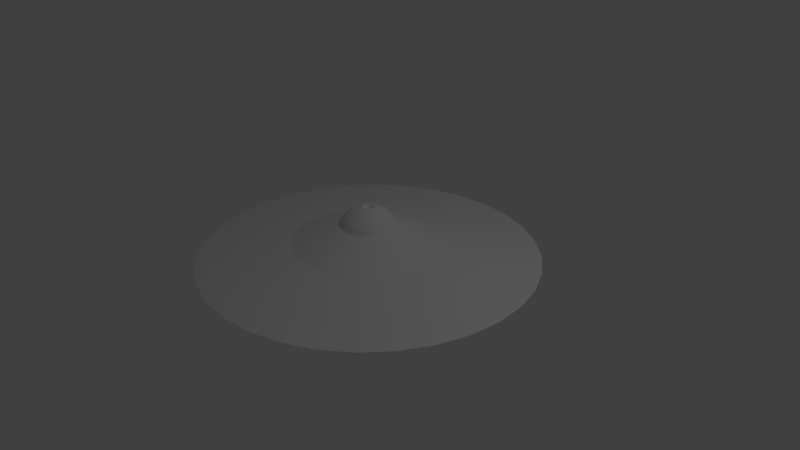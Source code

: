 # Source: ufo.blend  (saved by Blender 2.79.0; exported with 4.5.12 LTS)
import bpy
from mathutils import Matrix  # noqa: F401  (used for matrix-valued properties, if any)

bpy.ops.wm.read_factory_settings(use_empty=True)
scene = bpy.context.scene
scene.name = 'Scene'

# ---- collections
col_collection_1 = bpy.data.collections.new('Collection 1'); scene.collection.children.link(col_collection_1)

# ---- materials (node trees are filled in below, after node groups)
mat_material = bpy.data.materials.new('Material')
mat_material.alpha_threshold = 0.0
mat_material.use_transparent_shadow = False
mat_material.roughness = 0.5
mat_material.specular_intensity = 1.0
mat_material.line_color = (0.0, 0.0, 0.0, 1.0)

# ---- material node trees

# ---- world
world_world = bpy.data.worlds.new('World'); scene.world = world_world
world_world.color = (0.05088, 0.05088, 0.05088)
world_world.use_sun_shadow = False
world_world.sun_shadow_jitter_overblur = 0.0
world_world.cycles.sampling_method = 'MANUAL'

# ---- cameras
cam_camera = bpy.data.cameras.new('Camera')
cam_camera.clip_end = 100.0
cam_camera.lens = 35.0
cam_camera.sensor_width = 32.0
cam_camera.sensor_height = 18.0
cam_camera.ortho_scale = 7.314
cam_camera.dof.focus_distance = 0.0
cam_camera.dof.aperture_fstop = 128.0

# ---- lights
light_lamp = bpy.data.lights.new('Lamp', 'POINT')
light_lamp.transmission_factor = 0.0
light_lamp.cutoff_distance = 30.0
light_lamp.energy = 100.0
light_lamp.shadow_buffer_clip_start = 1.001
light_lamp.shadow_soft_size = 0.1
light_lamp.shadow_maximum_resolution = 0.006
light_lamp.use_absolute_resolution = True

# ---- meshes
me_sphere = bpy.data.meshes.new('Sphere')
me_sphere.from_pydata([(3.028e-08, 0.07845, 0.6773), (3.028e-08, 0.1539, 0.6544), (3.028e-08, 0.2234, 0.6173), (3.028e-08, 0.2843, 0.5673), (3.028e-08, 0.3343, 0.5063), (3.028e-08, 0.3715, 0.4368), (0.0, 0.9808, 0.1951), (-1.584e-07, 2.211, 7.55e-08), (8.618e-08, 0.1731, -0.1796), (8.618e-08, 0.09805, -0.2919), (0.0153, 0.07694, 0.6773), (0.03002, 0.1509, 0.6544), (0.04358, 0.2191, 0.6173), (0.05547, 0.2789, 0.5673), (0.06523, 0.3279, 0.5063), (0.07248, 0.3644, 0.4368), (0.1913, 0.9619, 0.1951), (0.4313, 2.168, 7.55e-08), (0.03377, 0.1698, -0.1796), (0.03181, 0.1599, -0.2127), (0.02863, 0.1439, -0.2432), (0.02435, 0.1224, -0.2699), (0.01913, 0.09617, -0.2919), (0.01318, 0.06624, -0.3082), (0.006718, 0.03377, -0.3182), (0.03002, 0.07248, 0.6773), (0.05889, 0.1422, 0.6544), (0.08549, 0.2064, 0.6173), (0.1088, 0.2627, 0.5673), (0.1279, 0.3089, 0.5063), (0.1422, 0.3432, 0.4368), (0.3753, 0.9061, 0.1951), (0.8459, 2.042, 7.55e-08), (0.06624, 0.1599, -0.1796), (0.0624, 0.1506, -0.2127), (0.05616, 0.1356, -0.2432), (0.04776, 0.1153, -0.2699), (0.03752, 0.09059, -0.2919), (0.02585, 0.0624, -0.3082), (0.01318, 0.03181, -0.3182), (0.04358, 0.06523, 0.6773), (0.08549, 0.1279, 0.6544), (0.1241, 0.1857, 0.6173), (0.158, 0.2364, 0.5673), (0.1857, 0.278, 0.5063), (0.2064, 0.3089, 0.4368), (0.5449, 0.8155, 0.1951), (1.228, 1.838, 7.55e-08), (0.09617, 0.1439, -0.1796), (0.09059, 0.1356, -0.2127), (0.08153, 0.122, -0.2432), (0.06934, 0.1038, -0.2699), (0.05448, 0.08153, -0.2919), (0.03752, 0.05616, -0.3082), (0.01913, 0.02863, -0.3182), (0.05547, 0.05547, 0.6773), (0.1088, 0.1088, 0.6544), (0.158, 0.158, 0.6173), (0.2011, 0.2011, 0.5673), (0.2364, 0.2364, 0.5063), (0.2627, 0.2627, 0.4368), (0.6935, 0.6935, 0.1951), (1.563, 1.563, 7.55e-08), (0.1224, 0.1224, -0.1796), (0.1153, 0.1153, -0.2127), (0.1038, 0.1038, -0.2432), (0.08825, 0.08825, -0.2699), (0.06934, 0.06934, -0.2919), (0.04776, 0.04776, -0.3082), (0.02435, 0.02435, -0.3182), (0.06523, 0.04358, 0.6773), (0.1279, 0.08549, 0.6544), (0.1857, 0.1241, 0.6173), (0.2364, 0.158, 0.5673), (0.278, 0.1857, 0.5063), (0.3089, 0.2064, 0.4368), (0.8155, 0.5449, 0.1951), (1.838, 1.228, 7.55e-08), (0.1439, 0.09617, -0.1796), (0.1356, 0.09059, -0.2127), (0.122, 0.08153, -0.2432), (0.1038, 0.06934, -0.2699), (0.08153, 0.05448, -0.2919), (0.05616, 0.03752, -0.3082), (0.02863, 0.01913, -0.3182), (0.07248, 0.03002, 0.6773), (0.1422, 0.05889, 0.6544), (0.2064, 0.08549, 0.6173), (0.2627, 0.1088, 0.5673), (0.3089, 0.1279, 0.5063), (0.3432, 0.1422, 0.4368), (0.9061, 0.3753, 0.1951), (2.042, 0.8459, 7.55e-08), (0.1599, 0.06624, -0.1796), (0.1506, 0.0624, -0.2127), (0.1356, 0.05616, -0.2432), (0.1153, 0.04776, -0.2699), (0.09059, 0.03752, -0.2919), (0.0624, 0.02585, -0.3082), (0.03181, 0.01318, -0.3182), (0.07694, 0.0153, 0.6773), (0.1509, 0.03002, 0.6544), (0.2191, 0.04358, 0.6173), (0.2789, 0.05547, 0.5673), (0.3279, 0.06523, 0.5063), (0.3644, 0.07248, 0.4368), (0.9619, 0.1913, 0.1951), (2.168, 0.4313, 7.55e-08), (0.1698, 0.03377, -0.1796), (0.1599, 0.03181, -0.2127), (0.1439, 0.02863, -0.2432), (0.1224, 0.02435, -0.2699), (0.09617, 0.01913, -0.2919), (0.06624, 0.01318, -0.3082), (0.03377, 0.006717, -0.3182), (0.07845, -2.96e-07, 0.6773), (0.1539, -2.931e-07, 0.6544), (0.2234, -2.901e-07, 0.6173), (0.2843, -2.931e-07, 0.5673), (0.3343, -2.99e-07, 0.5063), (0.3715, -2.751e-07, 0.4368), (0.9808, -3.937e-07, 0.1951), (2.211, -5.081e-07, 7.55e-08), (0.1731, -3.165e-07, -0.1796), (0.1631, -2.876e-07, -0.2127), (0.1467, -3.06e-07, -0.2432), (0.1248, -3.033e-07, -0.2699), (0.09806, -3.073e-07, -0.2919), (0.06754, -3.007e-07, -0.3082), (0.03443, -3.014e-07, -0.3182), (0.07694, -0.0153, 0.6773), (0.1509, -0.03002, 0.6544), (0.2191, -0.04358, 0.6173), (0.2789, -0.05547, 0.5673), (0.3279, -0.06523, 0.5063), (0.3644, -0.07248, 0.4368), (0.9619, -0.1913, 0.1951), (2.168, -0.4313, 7.55e-08), (0.1698, -0.03377, -0.1796), (0.1599, -0.03181, -0.2127), (0.1439, -0.02863, -0.2432), (0.1224, -0.02435, -0.2699), (0.09617, -0.01913, -0.2919), (0.06624, -0.01318, -0.3082), (0.03377, -0.006718, -0.3182), (0.07248, -0.03002, 0.6773), (0.1422, -0.05889, 0.6544), (0.2064, -0.08549, 0.6173), (0.2627, -0.1088, 0.5673), (0.3089, -0.1279, 0.5063), (0.3432, -0.1422, 0.4368), (0.9061, -0.3753, 0.1951), (2.042, -0.8459, 7.55e-08), (0.1599, -0.06624, -0.1796), (0.1506, -0.0624, -0.2127), (0.1356, -0.05616, -0.2432), (0.1153, -0.04776, -0.2699), (0.09059, -0.03752, -0.2919), (0.0624, -0.02585, -0.3082), (0.03181, -0.01318, -0.3182), (0.06523, -0.04358, 0.6773), (0.1279, -0.08549, 0.6544), (0.1857, -0.1241, 0.6173), (0.2364, -0.158, 0.5673), (0.278, -0.1857, 0.5063), (0.3089, -0.2064, 0.4368), (0.8155, -0.5449, 0.1951), (1.838, -1.228, 7.55e-08), (0.1439, -0.09617, -0.1796), (0.1356, -0.09059, -0.2127), (0.122, -0.08153, -0.2432), (0.1038, -0.06934, -0.2699), (0.08153, -0.05448, -0.2919), (0.05616, -0.03752, -0.3082), (0.02863, -0.01913, -0.3182), (0.05547, -0.05547, 0.6773), (0.1088, -0.1088, 0.6544), (0.158, -0.158, 0.6173), (0.2011, -0.2011, 0.5673), (0.2364, -0.2364, 0.5063), (0.2627, -0.2627, 0.4368), (0.6935, -0.6935, 0.1951), (1.563, -1.563, 7.55e-08), (0.1224, -0.1224, -0.1796), (0.1153, -0.1153, -0.2127), (0.1038, -0.1038, -0.2432), (0.08825, -0.08825, -0.2699), (0.06934, -0.06934, -0.2919), (0.04776, -0.04776, -0.3082), (0.02435, -0.02435, -0.3182), (0.04358, -0.06523, 0.6773), (0.08549, -0.1279, 0.6544), (0.1241, -0.1857, 0.6173), (0.158, -0.2364, 0.5673), (0.1857, -0.278, 0.5063), (0.2064, -0.3089, 0.4368), (0.5449, -0.8155, 0.1951), (1.228, -1.838, 7.55e-08), (0.09617, -0.1439, -0.1796), (0.09059, -0.1356, -0.2127), (0.08153, -0.122, -0.2432), (0.06934, -0.1038, -0.2699), (0.05448, -0.08153, -0.2919), (0.03752, -0.05616, -0.3082), (0.01913, -0.02863, -0.3182), (8.618e-08, -3.045e-07, -0.3216), (0.03002, -0.07248, 0.6773), (0.05889, -0.1422, 0.6544), (0.08549, -0.2064, 0.6173), (0.1088, -0.2627, 0.5673), (0.1279, -0.3089, 0.5063), (0.1422, -0.3432, 0.4368), (0.3753, -0.9061, 0.1951), (0.8459, -2.042, 7.55e-08), (0.06624, -0.1599, -0.1796), (0.0624, -0.1506, -0.2127), (0.05616, -0.1356, -0.2432), (0.04776, -0.1153, -0.2699), (0.03752, -0.09059, -0.2919), (0.02585, -0.0624, -0.3082), (0.01318, -0.03181, -0.3182), (0.0153, -0.07694, 0.6773), (0.03002, -0.1509, 0.6544), (0.04358, -0.2191, 0.6173), (0.05547, -0.2789, 0.5673), (0.06523, -0.3279, 0.5063), (0.07248, -0.3644, 0.4368), (0.1913, -0.9619, 0.1951), (0.4313, -2.168, 7.55e-08), (0.03377, -0.1698, -0.1796), (0.03181, -0.1599, -0.2127), (0.02863, -0.1439, -0.2432), (0.02435, -0.1224, -0.2699), (0.01913, -0.09617, -0.2919), (0.01318, -0.06624, -0.3082), (0.006718, -0.03377, -0.3182), (2.738e-08, -0.07845, 0.6773), (4.686e-08, -0.1539, 0.6544), (4.086e-08, -0.2234, 0.6173), (1.989e-08, -0.2843, 0.5673), (-4.075e-09, -0.3343, 0.5063), (5.584e-08, -0.3715, 0.4368), (-8.544e-08, -0.9808, 0.1951), (-3.802e-07, -2.211, 7.55e-08), (7.11e-08, -0.1731, -0.1796), (9.739e-08, -0.1631, -0.2127), (7.11e-08, -0.1468, -0.2432), (8.162e-08, -0.1248, -0.2699), (8.424e-08, -0.09806, -0.2919), (8.687e-08, -0.06754, -0.3082), (8.687e-08, -0.03443, -0.3182), (-0.0153, -0.07694, 0.6773), (-0.03002, -0.1509, 0.6544), (-0.04358, -0.2191, 0.6173), (-0.05547, -0.2789, 0.5673), (-0.06523, -0.3279, 0.5063), (-0.07248, -0.3644, 0.4368), (-0.1913, -0.9619, 0.1951), (-0.4313, -2.168, 7.55e-08), (-0.03377, -0.1698, -0.1796), (-0.03181, -0.1599, -0.2127), (-0.02863, -0.1439, -0.2432), (-0.02435, -0.1224, -0.2699), (-0.01913, -0.09617, -0.2919), (-0.01318, -0.06624, -0.3082), (-0.006717, -0.03377, -0.3182), (-0.03002, -0.07248, 0.6773), (-0.05889, -0.1422, 0.6544), (-0.08549, -0.2064, 0.6173), (-0.1088, -0.2627, 0.5673), (-0.1279, -0.3089, 0.5063), (-0.1422, -0.3432, 0.4368), (-0.3753, -0.9061, 0.1951), (-0.8459, -2.042, 7.55e-08), (-0.06624, -0.1599, -0.1796), (-0.0624, -0.1506, -0.2127), (-0.05616, -0.1356, -0.2432), (-0.04776, -0.1153, -0.2699), (-0.03752, -0.09059, -0.2919), (-0.02585, -0.0624, -0.3082), (-0.01318, -0.03181, -0.3182), (-0.04358, -0.06523, 0.6773), (-0.08549, -0.1279, 0.6544), (-0.1241, -0.1857, 0.6173), (-0.158, -0.2364, 0.5673), (-0.1857, -0.278, 0.5063), (-0.2064, -0.3089, 0.4368), (-0.5449, -0.8155, 0.1951), (-1.228, -1.838, 7.55e-08), (-0.09617, -0.1439, -0.1796), (-0.09059, -0.1356, -0.2127), (-0.08153, -0.122, -0.2432), (-0.06934, -0.1038, -0.2699), (-0.05448, -0.08153, -0.2919), (-0.03752, -0.05616, -0.3082), (-0.01913, -0.02863, -0.3182), (-6.236e-08, -3.884e-07, 0.6001), (-0.05547, -0.05547, 0.6773), (-0.1088, -0.1088, 0.6544), (-0.158, -0.158, 0.6173), (-0.2011, -0.2011, 0.5673), (-0.2364, -0.2364, 0.5063), (-0.2627, -0.2627, 0.4368), (-0.6935, -0.6935, 0.1951), (-1.563, -1.563, 7.55e-08), (-0.1224, -0.1224, -0.1796), (-0.1153, -0.1153, -0.2127), (-0.1038, -0.1038, -0.2432), (-0.08825, -0.08825, -0.2699), (-0.06934, -0.06934, -0.2919), (-0.04776, -0.04776, -0.3082), (-0.02435, -0.02435, -0.3182), (-0.06523, -0.04358, 0.6773), (-0.1279, -0.08549, 0.6544), (-0.1857, -0.1241, 0.6173), (-0.2364, -0.158, 0.5673), (-0.278, -0.1857, 0.5063), (-0.3089, -0.2064, 0.4368), (-0.8155, -0.5449, 0.1951), (-1.838, -1.228, 7.55e-08), (-0.1439, -0.09617, -0.1796), (-0.1356, -0.09059, -0.2127), (-0.122, -0.08153, -0.2432), (-0.1038, -0.06934, -0.2699), (-0.08153, -0.05448, -0.2919), (-0.05616, -0.03752, -0.3082), (-0.02863, -0.01913, -0.3182), (-0.07248, -0.03002, 0.6773), (-0.1422, -0.05889, 0.6544), (-0.2064, -0.08549, 0.6173), (-0.2627, -0.1088, 0.5673), (-0.3089, -0.1279, 0.5063), (-0.3432, -0.1422, 0.4368), (-0.9061, -0.3753, 0.1951), (-2.042, -0.8459, 7.55e-08), (-0.1599, -0.06624, -0.1796), (-0.1506, -0.0624, -0.2127), (-0.1356, -0.05616, -0.2432), (-0.1153, -0.04776, -0.2699), (-0.09059, -0.03752, -0.2919), (-0.0624, -0.02585, -0.3082), (-0.03181, -0.01318, -0.3182), (-0.07694, -0.0153, 0.6773), (-0.1509, -0.03002, 0.6544), (-0.2191, -0.04358, 0.6173), (-0.2789, -0.05547, 0.5673), (-0.3279, -0.06523, 0.5063), (-0.3644, -0.07248, 0.4368), (-0.9619, -0.1913, 0.1951), (-2.168, -0.4313, 7.55e-08), (-0.1698, -0.03377, -0.1796), (-0.1599, -0.03181, -0.2127), (-0.1439, -0.02863, -0.2432), (-0.1224, -0.02435, -0.2699), (-0.09617, -0.01913, -0.2919), (-0.06624, -0.01318, -0.3082), (-0.03377, -0.006718, -0.3182), (-0.07845, -2.901e-07, 0.6773), (-0.1539, -2.781e-07, 0.6544), (-0.2234, -2.781e-07, 0.6173), (-0.2843, -2.391e-07, 0.5673), (-0.3343, -2.212e-07, 0.5063), (-0.3715, -2.931e-07, 0.4368), (-0.9808, -9.567e-08, 0.1951), (-2.211, 1.89e-08, 7.55e-08), (-0.1731, -2.639e-07, -0.1796), (-0.1631, -3.033e-07, -0.2127), (-0.1467, -2.718e-07, -0.2432), (-0.1248, -2.797e-07, -0.2699), (-0.09806, -2.928e-07, -0.2919), (-0.06754, -2.915e-07, -0.3082), (-0.03443, -3.027e-07, -0.3182), (-0.07694, 0.0153, 0.6773), (-0.1509, 0.03002, 0.6544), (-0.2191, 0.04358, 0.6173), (-0.2789, 0.05547, 0.5673), (-0.3279, 0.06523, 0.5063), (-0.3644, 0.07248, 0.4368), (-0.9619, 0.1913, 0.1951), (-2.168, 0.4313, 7.55e-08), (-0.1698, 0.03377, -0.1796), (-0.1599, 0.03181, -0.2127), (-0.1439, 0.02863, -0.2432), (-0.1224, 0.02435, -0.2699), (-0.09617, 0.01913, -0.2919), (-0.06624, 0.01318, -0.3082), (-0.03377, 0.006717, -0.3182), (-0.07248, 0.03002, 0.6773), (-0.1422, 0.05889, 0.6544), (-0.2064, 0.08549, 0.6173), (-0.2627, 0.1088, 0.5673), (-0.3089, 0.1279, 0.5063), (-0.3432, 0.1422, 0.4368), (-0.9061, 0.3753, 0.1951), (-2.042, 0.8459, 7.55e-08), (-0.1599, 0.06624, -0.1796), (-0.1506, 0.0624, -0.2127), (-0.1356, 0.05616, -0.2432), (-0.1153, 0.04776, -0.2699), (-0.09059, 0.03752, -0.2919), (-0.0624, 0.02585, -0.3082), (-0.03181, 0.01318, -0.3182), (-0.06523, 0.04358, 0.6773), (-0.1279, 0.08549, 0.6544), (-0.1857, 0.1241, 0.6173), (-0.2364, 0.158, 0.5673), (-0.278, 0.1857, 0.5063), (-0.3089, 0.2064, 0.4368), (-0.8155, 0.5449, 0.1951), (-1.838, 1.228, 7.55e-08), (-0.1439, 0.09617, -0.1796), (-0.1356, 0.09059, -0.2127), (-0.122, 0.08153, -0.2432), (-0.1038, 0.06934, -0.2699), (-0.08153, 0.05448, -0.2919), (-0.05616, 0.03752, -0.3082), (-0.02863, 0.01913, -0.3182), (-0.05547, 0.05547, 0.6773), (-0.1088, 0.1088, 0.6544), (-0.158, 0.158, 0.6173), (-0.2011, 0.2011, 0.5673), (-0.2364, 0.2364, 0.5063), (-0.2627, 0.2627, 0.4368), (-0.6935, 0.6935, 0.1951), (-1.563, 1.563, 7.55e-08), (-0.1224, 0.1224, -0.1796), (-0.1153, 0.1153, -0.2127), (-0.1038, 0.1038, -0.2432), (-0.08825, 0.08825, -0.2699), (-0.06934, 0.06934, -0.2919), (-0.04776, 0.04776, -0.3082), (-0.02435, 0.02435, -0.3182), (-0.04358, 0.06523, 0.6773), (-0.08549, 0.1279, 0.6544), (-0.1241, 0.1857, 0.6173), (-0.158, 0.2364, 0.5673), (-0.1857, 0.278, 0.5063), (-0.2064, 0.3089, 0.4368), (-0.5449, 0.8155, 0.1951), (-1.228, 1.838, 7.55e-08), (-0.09617, 0.1439, -0.1796), (-0.09059, 0.1356, -0.2127), (-0.08153, 0.122, -0.2432), (-0.06934, 0.1038, -0.2699), (-0.05448, 0.08153, -0.2919), (-0.03752, 0.05616, -0.3082), (-0.01913, 0.02863, -0.3182), (-0.03002, 0.07248, 0.6773), (-0.05889, 0.1422, 0.6544), (-0.08549, 0.2064, 0.6173), (-0.1088, 0.2627, 0.5673), (-0.1279, 0.3089, 0.5063), (-0.1422, 0.3432, 0.4368), (-0.3753, 0.9061, 0.1951), (-0.8459, 2.042, 7.55e-08), (-0.06624, 0.1599, -0.1796), (-0.0624, 0.1506, -0.2127), (-0.05616, 0.1356, -0.2432), (-0.04776, 0.1153, -0.2699), (-0.03752, 0.09059, -0.2919), (-0.02585, 0.0624, -0.3082), (-0.01318, 0.03181, -0.3182), (-0.0153, 0.07694, 0.6773), (-0.03002, 0.1509, 0.6544), (-0.04358, 0.2191, 0.6173), (-0.05547, 0.2789, 0.5673), (-0.06523, 0.3279, 0.5063), (-0.07248, 0.3644, 0.4368), (-0.1913, 0.9619, 0.1951), (-0.4312, 2.168, 7.55e-08), (-0.03377, 0.1698, -0.1796), (-0.03181, 0.1599, -0.2127), (-0.02863, 0.1439, -0.2432), (-0.02435, 0.1224, -0.2699), (-0.01913, 0.09617, -0.2919), (-0.01318, 0.06624, -0.3082), (-0.006717, 0.03377, -0.3182), (9.739e-08, 0.1631, -0.2127), (1.342e-07, 0.1467, -0.2432), (1.132e-07, 0.1248, -0.2699), (1e-07, 0.06754, -0.3082), (8.885e-08, 0.03443, -0.3182)], [], [(480, 9, 22, 23), (6, 5, 15, 16), (481, 480, 23, 24), (7, 6, 16, 17), (0, 296, 10), (205, 481, 24), (8, 7, 17, 18), (1, 0, 10, 11), (477, 8, 18, 19), (2, 1, 11, 12), (478, 477, 19, 20), (3, 2, 12, 13), (479, 478, 20, 21), (4, 3, 13, 14), (9, 479, 21, 22), (5, 4, 14, 15), (14, 13, 28, 29), (22, 21, 36, 37), (15, 14, 29, 30), (23, 22, 37, 38), (16, 15, 30, 31), (24, 23, 38, 39), (17, 16, 31, 32), (10, 296, 25), (205, 24, 39), (18, 17, 32, 33), (11, 10, 25, 26), (19, 18, 33, 34), (12, 11, 26, 27), (20, 19, 34, 35), (13, 12, 27, 28), (21, 20, 35, 36), (33, 32, 47, 48), (26, 25, 40, 41), (34, 33, 48, 49), (27, 26, 41, 42), (35, 34, 49, 50), (28, 27, 42, 43), (36, 35, 50, 51), (29, 28, 43, 44), (37, 36, 51, 52), (30, 29, 44, 45), (38, 37, 52, 53), (31, 30, 45, 46), (39, 38, 53, 54), (32, 31, 46, 47), (25, 296, 40), (205, 39, 54), (52, 51, 66, 67), (45, 44, 59, 60), (53, 52, 67, 68), (46, 45, 60, 61), (54, 53, 68, 69), (47, 46, 61, 62), (40, 296, 55), (205, 54, 69), (48, 47, 62, 63), (41, 40, 55, 56), (49, 48, 63, 64), (42, 41, 56, 57), (50, 49, 64, 65), (43, 42, 57, 58), (51, 50, 65, 66), (44, 43, 58, 59), (64, 63, 78, 79), (57, 56, 71, 72), (65, 64, 79, 80), (58, 57, 72, 73), (66, 65, 80, 81), (59, 58, 73, 74), (67, 66, 81, 82), (60, 59, 74, 75), (68, 67, 82, 83), (61, 60, 75, 76), (69, 68, 83, 84), (62, 61, 76, 77), (55, 296, 70), (205, 69, 84), (63, 62, 77, 78), (56, 55, 70, 71), (83, 82, 97, 98), (76, 75, 90, 91), (84, 83, 98, 99), (77, 76, 91, 92), (70, 296, 85), (205, 84, 99), (78, 77, 92, 93), (71, 70, 85, 86), (79, 78, 93, 94), (72, 71, 86, 87), (80, 79, 94, 95), (73, 72, 87, 88), (81, 80, 95, 96), (74, 73, 88, 89), (82, 81, 96, 97), (75, 74, 89, 90), (87, 86, 101, 102), (95, 94, 109, 110), (88, 87, 102, 103), (96, 95, 110, 111), (89, 88, 103, 104), (97, 96, 111, 112), (90, 89, 104, 105), (98, 97, 112, 113), (91, 90, 105, 106), (99, 98, 113, 114), (92, 91, 106, 107), (85, 296, 100), (205, 99, 114), (93, 92, 107, 108), (86, 85, 100, 101), (94, 93, 108, 109), (106, 105, 120, 121), (114, 113, 128, 129), (107, 106, 121, 122), (100, 296, 115), (205, 114, 129), (108, 107, 122, 123), (101, 100, 115, 116), (109, 108, 123, 124), (102, 101, 116, 117), (110, 109, 124, 125), (103, 102, 117, 118), (111, 110, 125, 126), (104, 103, 118, 119), (112, 111, 126, 127), (105, 104, 119, 120), (113, 112, 127, 128), (125, 124, 139, 140), (118, 117, 132, 133), (126, 125, 140, 141), (119, 118, 133, 134), (127, 126, 141, 142), (120, 119, 134, 135), (128, 127, 142, 143), (121, 120, 135, 136), (129, 128, 143, 144), (122, 121, 136, 137), (115, 296, 130), (205, 129, 144), (123, 122, 137, 138), (116, 115, 130, 131), (124, 123, 138, 139), (117, 116, 131, 132), (144, 143, 158, 159), (137, 136, 151, 152), (130, 296, 145), (205, 144, 159), (138, 137, 152, 153), (131, 130, 145, 146), (139, 138, 153, 154), (132, 131, 146, 147), (140, 139, 154, 155), (133, 132, 147, 148), (141, 140, 155, 156), (134, 133, 148, 149), (142, 141, 156, 157), (135, 134, 149, 150), (143, 142, 157, 158), (136, 135, 150, 151), (148, 147, 162, 163), (156, 155, 170, 171), (149, 148, 163, 164), (157, 156, 171, 172), (150, 149, 164, 165), (158, 157, 172, 173), (151, 150, 165, 166), (159, 158, 173, 174), (152, 151, 166, 167), (145, 296, 160), (205, 159, 174), (153, 152, 167, 168), (146, 145, 160, 161), (154, 153, 168, 169), (147, 146, 161, 162), (155, 154, 169, 170), (167, 166, 181, 182), (160, 296, 175), (205, 174, 189), (168, 167, 182, 183), (161, 160, 175, 176), (169, 168, 183, 184), (162, 161, 176, 177), (170, 169, 184, 185), (163, 162, 177, 178), (171, 170, 185, 186), (164, 163, 178, 179), (172, 171, 186, 187), (165, 164, 179, 180), (173, 172, 187, 188), (166, 165, 180, 181), (174, 173, 188, 189), (186, 185, 200, 201), (179, 178, 193, 194), (187, 186, 201, 202), (180, 179, 194, 195), (188, 187, 202, 203), (181, 180, 195, 196), (189, 188, 203, 204), (182, 181, 196, 197), (175, 296, 190), (205, 189, 204), (183, 182, 197, 198), (176, 175, 190, 191), (184, 183, 198, 199), (177, 176, 191, 192), (185, 184, 199, 200), (178, 177, 192, 193), (205, 204, 220), (198, 197, 213, 214), (191, 190, 206, 207), (199, 198, 214, 215), (192, 191, 207, 208), (200, 199, 215, 216), (193, 192, 208, 209), (201, 200, 216, 217), (194, 193, 209, 210), (202, 201, 217, 218), (195, 194, 210, 211), (203, 202, 218, 219), (196, 195, 211, 212), (204, 203, 219, 220), (197, 196, 212, 213), (190, 296, 206), (218, 217, 232, 233), (211, 210, 225, 226), (219, 218, 233, 234), (212, 211, 226, 227), (220, 219, 234, 235), (213, 212, 227, 228), (206, 296, 221), (205, 220, 235), (214, 213, 228, 229), (207, 206, 221, 222), (215, 214, 229, 230), (208, 207, 222, 223), (216, 215, 230, 231), (209, 208, 223, 224), (217, 216, 231, 232), (210, 209, 224, 225), (222, 221, 236, 237), (230, 229, 244, 245), (223, 222, 237, 238), (231, 230, 245, 246), (224, 223, 238, 239), (232, 231, 246, 247), (225, 224, 239, 240), (233, 232, 247, 248), (226, 225, 240, 241), (234, 233, 248, 249), (227, 226, 241, 242), (235, 234, 249, 250), (228, 227, 242, 243), (221, 296, 236), (205, 235, 250), (229, 228, 243, 244), (241, 240, 255, 256), (249, 248, 263, 264), (242, 241, 256, 257), (250, 249, 264, 265), (243, 242, 257, 258), (236, 296, 251), (205, 250, 265), (244, 243, 258, 259), (237, 236, 251, 252), (245, 244, 259, 260), (238, 237, 252, 253), (246, 245, 260, 261), (239, 238, 253, 254), (247, 246, 261, 262), (240, 239, 254, 255), (248, 247, 262, 263), (260, 259, 274, 275), (253, 252, 267, 268), (261, 260, 275, 276), (254, 253, 268, 269), (262, 261, 276, 277), (255, 254, 269, 270), (263, 262, 277, 278), (256, 255, 270, 271), (264, 263, 278, 279), (257, 256, 271, 272), (265, 264, 279, 280), (258, 257, 272, 273), (251, 296, 266), (205, 265, 280), (259, 258, 273, 274), (252, 251, 266, 267), (279, 278, 293, 294), (272, 271, 286, 287), (280, 279, 294, 295), (273, 272, 287, 288), (266, 296, 281), (205, 280, 295), (274, 273, 288, 289), (267, 266, 281, 282), (275, 274, 289, 290), (268, 267, 282, 283), (276, 275, 290, 291), (269, 268, 283, 284), (277, 276, 291, 292), (270, 269, 284, 285), (278, 277, 292, 293), (271, 270, 285, 286), (283, 282, 298, 299), (291, 290, 306, 307), (284, 283, 299, 300), (292, 291, 307, 308), (285, 284, 300, 301), (293, 292, 308, 309), (286, 285, 301, 302), (294, 293, 309, 310), (287, 286, 302, 303), (295, 294, 310, 311), (288, 287, 303, 304), (281, 296, 297), (205, 295, 311), (289, 288, 304, 305), (282, 281, 297, 298), (290, 289, 305, 306), (303, 302, 317, 318), (311, 310, 325, 326), (304, 303, 318, 319), (297, 296, 312), (205, 311, 326), (305, 304, 319, 320), (298, 297, 312, 313), (306, 305, 320, 321), (299, 298, 313, 314), (307, 306, 321, 322), (300, 299, 314, 315), (308, 307, 322, 323), (301, 300, 315, 316), (309, 308, 323, 324), (302, 301, 316, 317), (310, 309, 324, 325), (322, 321, 336, 337), (315, 314, 329, 330), (323, 322, 337, 338), (316, 315, 330, 331), (324, 323, 338, 339), (317, 316, 331, 332), (325, 324, 339, 340), (318, 317, 332, 333), (326, 325, 340, 341), (319, 318, 333, 334), (312, 296, 327), (205, 326, 341), (320, 319, 334, 335), (313, 312, 327, 328), (321, 320, 335, 336), (314, 313, 328, 329), (341, 340, 355, 356), (334, 333, 348, 349), (327, 296, 342), (205, 341, 356), (335, 334, 349, 350), (328, 327, 342, 343), (336, 335, 350, 351), (329, 328, 343, 344), (337, 336, 351, 352), (330, 329, 344, 345), (338, 337, 352, 353), (331, 330, 345, 346), (339, 338, 353, 354), (332, 331, 346, 347), (340, 339, 354, 355), (333, 332, 347, 348), (353, 352, 367, 368), (346, 345, 360, 361), (354, 353, 368, 369), (347, 346, 361, 362), (355, 354, 369, 370), (348, 347, 362, 363), (356, 355, 370, 371), (349, 348, 363, 364), (342, 296, 357), (205, 356, 371), (350, 349, 364, 365), (343, 342, 357, 358), (351, 350, 365, 366), (344, 343, 358, 359), (352, 351, 366, 367), (345, 344, 359, 360), (357, 296, 372), (205, 371, 386), (365, 364, 379, 380), (358, 357, 372, 373), (366, 365, 380, 381), (359, 358, 373, 374), (367, 366, 381, 382), (360, 359, 374, 375), (368, 367, 382, 383), (361, 360, 375, 376), (369, 368, 383, 384), (362, 361, 376, 377), (370, 369, 384, 385), (363, 362, 377, 378), (371, 370, 385, 386), (364, 363, 378, 379), (376, 375, 390, 391), (384, 383, 398, 399), (377, 376, 391, 392), (385, 384, 399, 400), (378, 377, 392, 393), (386, 385, 400, 401), (379, 378, 393, 394), (372, 296, 387), (205, 386, 401), (380, 379, 394, 395), (373, 372, 387, 388), (381, 380, 395, 396), (374, 373, 388, 389), (382, 381, 396, 397), (375, 374, 389, 390), (383, 382, 397, 398), (395, 394, 409, 410), (388, 387, 402, 403), (396, 395, 410, 411), (389, 388, 403, 404), (397, 396, 411, 412), (390, 389, 404, 405), (398, 397, 412, 413), (391, 390, 405, 406), (399, 398, 413, 414), (392, 391, 406, 407), (400, 399, 414, 415), (393, 392, 407, 408), (401, 400, 415, 416), (394, 393, 408, 409), (387, 296, 402), (205, 401, 416), (414, 413, 428, 429), (407, 406, 421, 422), (415, 414, 429, 430), (408, 407, 422, 423), (416, 415, 430, 431), (409, 408, 423, 424), (402, 296, 417), (205, 416, 431), (410, 409, 424, 425), (403, 402, 417, 418), (411, 410, 425, 426), (404, 403, 418, 419), (412, 411, 426, 427), (405, 404, 419, 420), (413, 412, 427, 428), (406, 405, 420, 421), (418, 417, 432, 433), (426, 425, 440, 441), (419, 418, 433, 434), (427, 426, 441, 442), (420, 419, 434, 435), (428, 427, 442, 443), (421, 420, 435, 436), (429, 428, 443, 444), (422, 421, 436, 437), (430, 429, 444, 445), (423, 422, 437, 438), (431, 430, 445, 446), (424, 423, 438, 439), (417, 296, 432), (205, 431, 446), (425, 424, 439, 440), (437, 436, 451, 452), (445, 444, 459, 460), (438, 437, 452, 453), (446, 445, 460, 461), (439, 438, 453, 454), (432, 296, 447), (205, 446, 461), (440, 439, 454, 455), (433, 432, 447, 448), (441, 440, 455, 456), (434, 433, 448, 449), (442, 441, 456, 457), (435, 434, 449, 450), (443, 442, 457, 458), (436, 435, 450, 451), (444, 443, 458, 459), (456, 455, 470, 471), (449, 448, 463, 464), (457, 456, 471, 472), (450, 449, 464, 465), (458, 457, 472, 473), (451, 450, 465, 466), (459, 458, 473, 474), (452, 451, 466, 467), (460, 459, 474, 475), (453, 452, 467, 468), (461, 460, 475, 476), (454, 453, 468, 469), (447, 296, 462), (205, 461, 476), (455, 454, 469, 470), (448, 447, 462, 463), (475, 474, 9, 480), (468, 467, 5, 6), (476, 475, 480, 481), (469, 468, 6, 7), (462, 296, 0), (205, 476, 481), (470, 469, 7, 8), (463, 462, 0, 1), (471, 470, 8, 477), (464, 463, 1, 2), (472, 471, 477, 478), (465, 464, 2, 3), (473, 472, 478, 479), (466, 465, 3, 4), (474, 473, 479, 9), (467, 466, 4, 5)])
_uv = me_sphere.uv_layers.new(name='UVMap')
_uv.uv.foreach_set('vector', [0.03336, 0.9355, 0.0317, 0.941, 0.02988, 0.9388, 0.03211, 0.934, 0.6962, 0.274, 0.7269, 0.3844, 0.72, 0.3927, 0.6781, 0.296, 0.03515, 0.9295, 0.03336, 0.9355, 0.03211, 0.934, 0.03451, 0.9287, 0.632, 0.0514, 0.6962, 0.274, 0.6781, 0.296, 0.5912, 0.1008, 0.7406, 0.4374, 0.7454, 0.4516, 0.7391, 0.4392, 0.037, 0.9233, 0.03515, 0.9295, 0.03451, 0.9287, 0.2413, 0.483, 0.1317, 0.8518, 0.09075, 0.8024, 0.2381, 0.4791, 0.7367, 0.4238, 0.7406, 0.4374, 0.7391, 0.4392, 0.7339, 0.4272, 0.06935, 0.9149, 0.06555, 0.914, 0.06656, 0.9082, 0.0703, 0.9095, 0.7333, 0.4112, 0.7367, 0.4238, 0.7339, 0.4272, 0.7292, 0.4162, 0.07319, 0.9165, 0.06935, 0.9149, 0.0703, 0.9095, 0.07404, 0.9116, 0.7304, 0.4001, 0.7333, 0.4112, 0.7292, 0.4162, 0.7252, 0.4065, 0.07691, 0.9186, 0.07319, 0.9165, 0.07404, 0.9116, 0.07763, 0.9145, 0.7283, 0.3911, 0.7304, 0.4001, 0.7252, 0.4065, 0.7221, 0.3986, 0.08037, 0.9212, 0.07691, 0.9186, 0.07763, 0.9145, 0.08094, 0.9179, 0.7269, 0.3844, 0.7283, 0.3911, 0.7221, 0.3986, 0.72, 0.3927, 0.7221, 0.3986, 0.7252, 0.4065, 0.7207, 0.4146, 0.7168, 0.4081, 0.02988, 0.9388, 0.02792, 0.9431, 0.02596, 0.9395, 0.02834, 0.936, 0.72, 0.3927, 0.7221, 0.3986, 0.7168, 0.4081, 0.7141, 0.4032, 0.03211, 0.934, 0.02988, 0.9388, 0.02834, 0.936, 0.03104, 0.9321, 0.6781, 0.296, 0.72, 0.3927, 0.7141, 0.4032, 0.6627, 0.3239, 0.03451, 0.9287, 0.03211, 0.934, 0.03104, 0.9321, 0.03397, 0.9278, 0.5912, 0.1008, 0.6781, 0.296, 0.6627, 0.3239, 0.5564, 0.1637, 0.7391, 0.4392, 0.7454, 0.4516, 0.7379, 0.4414, 0.037, 0.9233, 0.03451, 0.9287, 0.03397, 0.9278, 0.2381, 0.4791, 0.09075, 0.8024, 0.05588, 0.7395, 0.2353, 0.4742, 0.7339, 0.4272, 0.7391, 0.4392, 0.7379, 0.4414, 0.7314, 0.4316, 0.0703, 0.9095, 0.06656, 0.9082, 0.06784, 0.9032, 0.07151, 0.9048, 0.7292, 0.4162, 0.7339, 0.4272, 0.7314, 0.4316, 0.7257, 0.4225, 0.07404, 0.9116, 0.0703, 0.9095, 0.07151, 0.9048, 0.07513, 0.9074, 0.7252, 0.4065, 0.7292, 0.4162, 0.7257, 0.4225, 0.7207, 0.4146, 0.06212, 0.9505, 0.05869, 0.954, 0.0576, 0.9498, 0.06119, 0.947, 0.2353, 0.4742, 0.05588, 0.7395, 0.02849, 0.6655, 0.2332, 0.4684, 0.7314, 0.4316, 0.7379, 0.4414, 0.7369, 0.444, 0.7295, 0.4367, 0.05386, 0.9519, 0.05012, 0.9532, 0.04911, 0.9475, 0.05291, 0.9465, 0.7257, 0.4225, 0.7314, 0.4316, 0.7295, 0.4367, 0.7229, 0.43, 0.0576, 0.9498, 0.05386, 0.9519, 0.05291, 0.9465, 0.05675, 0.9449, 0.7207, 0.4146, 0.7257, 0.4225, 0.7229, 0.43, 0.7172, 0.4241, 0.06119, 0.947, 0.0576, 0.9498, 0.05675, 0.9449, 0.06047, 0.9428, 0.7168, 0.4081, 0.7207, 0.4146, 0.7172, 0.4241, 0.7127, 0.4193, 0.0645, 0.9435, 0.06119, 0.947, 0.06047, 0.9428, 0.06393, 0.9402, 0.009419, 1.0, 0.003969, 0.9952, 0.002023, 0.984, 0.007257, 0.9876, 0.03104, 0.9321, 0.02834, 0.936, 0.02712, 0.9328, 0.03021, 0.9298, 0.6627, 0.3239, 0.7141, 0.4032, 0.7095, 0.4157, 0.6505, 0.3567, 0.03397, 0.9278, 0.03104, 0.9321, 0.03021, 0.9298, 0.03354, 0.9266, 0.5564, 0.1637, 0.6627, 0.3239, 0.6505, 0.3567, 0.5291, 0.2377, 0.7379, 0.4414, 0.7454, 0.4516, 0.7369, 0.444, 0.037, 0.9233, 0.03397, 0.9278, 0.03354, 0.9266, 0.06393, 0.9402, 0.06047, 0.9428, 0.05997, 0.9381, 0.06354, 0.9365, 0.007257, 0.9876, 0.002023, 0.984, 0.0006832, 0.9715, 0.005768, 0.9738, 0.03021, 0.9298, 0.02712, 0.9328, 0.02628, 0.9291, 0.02963, 0.9273, 0.6505, 0.3567, 0.7095, 0.4157, 0.7064, 0.4295, 0.6422, 0.3932, 0.03354, 0.9266, 0.03021, 0.9298, 0.02963, 0.9273, 0.03325, 0.9253, 0.5291, 0.2377, 0.6505, 0.3567, 0.6422, 0.3932, 0.5102, 0.3199, 0.7369, 0.444, 0.7454, 0.4516, 0.7362, 0.4469, 0.037, 0.9233, 0.03354, 0.9266, 0.03325, 0.9253, 0.2332, 0.4684, 0.02849, 0.6655, 0.00962, 0.5833, 0.2317, 0.4619, 0.7295, 0.4367, 0.7369, 0.444, 0.7362, 0.4469, 0.7282, 0.4424, 0.05291, 0.9465, 0.04911, 0.9475, 0.04842, 0.941, 0.05226, 0.9404, 0.7229, 0.43, 0.7295, 0.4367, 0.7282, 0.4424, 0.721, 0.4383, 0.05675, 0.9449, 0.05291, 0.9465, 0.05226, 0.9404, 0.05616, 0.9395, 0.7172, 0.4241, 0.7229, 0.43, 0.721, 0.4383, 0.7148, 0.4347, 0.06047, 0.9428, 0.05675, 0.9449, 0.05616, 0.9395, 0.05997, 0.9381, 0.7127, 0.4193, 0.7172, 0.4241, 0.7148, 0.4347, 0.7098, 0.4317, 0.05226, 0.9404, 0.04842, 0.941, 0.04807, 0.9342, 0.05193, 0.934, 0.721, 0.4383, 0.7282, 0.4424, 0.7276, 0.4485, 0.72, 0.4471, 0.05616, 0.9395, 0.05226, 0.9404, 0.05193, 0.934, 0.05586, 0.9337, 0.7148, 0.4347, 0.721, 0.4383, 0.72, 0.4471, 0.7135, 0.4459, 0.05997, 0.9381, 0.05616, 0.9395, 0.05586, 0.9337, 0.05971, 0.9332, 0.7098, 0.4317, 0.7148, 0.4347, 0.7135, 0.4459, 0.7084, 0.4449, 0.06354, 0.9365, 0.05997, 0.9381, 0.05971, 0.9332, 0.06334, 0.9327, 0.005768, 0.9738, 0.0006832, 0.9715, 0.0, 0.9583, 0.005009, 0.9591, 0.02963, 0.9273, 0.02628, 0.9291, 0.02586, 0.9252, 0.02934, 0.9246, 0.6422, 0.3932, 0.7064, 0.4295, 0.7048, 0.4441, 0.6379, 0.4319, 0.03325, 0.9253, 0.02963, 0.9273, 0.02934, 0.9246, 0.0331, 0.924, 0.5102, 0.3199, 0.6422, 0.3932, 0.6379, 0.4319, 0.5006, 0.4071, 0.7362, 0.4469, 0.7454, 0.4516, 0.7359, 0.45, 0.037, 0.9233, 0.03325, 0.9253, 0.0331, 0.924, 0.2317, 0.4619, 0.00962, 0.5833, 0.0, 0.4961, 0.231, 0.4551, 0.7282, 0.4424, 0.7362, 0.4469, 0.7359, 0.45, 0.7276, 0.4485, 0.02934, 0.9246, 0.02586, 0.9252, 0.02586, 0.9213, 0.02934, 0.9219, 0.6379, 0.4319, 0.7048, 0.4441, 0.7048, 0.4591, 0.6379, 0.4714, 0.0331, 0.924, 0.02934, 0.9246, 0.02934, 0.9219, 0.0331, 0.9226, 0.5006, 0.4071, 0.6379, 0.4319, 0.6379, 0.4714, 0.5006, 0.4961, 0.7359, 0.45, 0.7454, 0.4516, 0.7359, 0.4532, 0.037, 0.9233, 0.0331, 0.924, 0.0331, 0.9226, 0.231, 0.4551, 0.0, 0.4961, 0.0, 0.4071, 0.231, 0.4481, 0.7276, 0.4485, 0.7359, 0.45, 0.7359, 0.4532, 0.7276, 0.4547, 0.05193, 0.934, 0.04807, 0.9342, 0.04807, 0.9272, 0.05193, 0.9274, 0.72, 0.4471, 0.7276, 0.4485, 0.7276, 0.4547, 0.72, 0.4561, 0.05586, 0.9337, 0.05193, 0.934, 0.05193, 0.9274, 0.05586, 0.9278, 0.7135, 0.4459, 0.72, 0.4471, 0.72, 0.4561, 0.7135, 0.4573, 0.05971, 0.9332, 0.05586, 0.9337, 0.05586, 0.9278, 0.05971, 0.9282, 0.7084, 0.4449, 0.7135, 0.4459, 0.7135, 0.4573, 0.7084, 0.4583, 0.06334, 0.9327, 0.05971, 0.9332, 0.05971, 0.9282, 0.06334, 0.9287, 0.005009, 0.9591, 0.0, 0.9583, 6.783e-09, 0.9449, 0.005009, 0.9441, 0.72, 0.4561, 0.7276, 0.4547, 0.7282, 0.4608, 0.721, 0.4649, 0.05586, 0.9278, 0.05193, 0.9274, 0.05226, 0.921, 0.05616, 0.922, 0.7135, 0.4573, 0.72, 0.4561, 0.721, 0.4649, 0.7148, 0.4686, 0.05971, 0.9282, 0.05586, 0.9278, 0.05616, 0.922, 0.05997, 0.9233, 0.7084, 0.4583, 0.7135, 0.4573, 0.7148, 0.4686, 0.7098, 0.4715, 0.06334, 0.9287, 0.05971, 0.9282, 0.05997, 0.9233, 0.06354, 0.9249, 0.005009, 0.9441, 6.783e-09, 0.9449, 0.0006832, 0.9317, 0.005768, 0.9295, 0.02934, 0.9219, 0.02586, 0.9213, 0.02628, 0.9174, 0.02963, 0.9192, 0.6379, 0.4714, 0.7048, 0.4591, 0.7064, 0.4738, 0.6422, 0.5101, 0.0331, 0.9226, 0.02934, 0.9219, 0.02963, 0.9192, 0.03325, 0.9212, 0.5006, 0.4961, 0.6379, 0.4714, 0.6422, 0.5101, 0.5102, 0.5833, 0.7359, 0.4532, 0.7454, 0.4516, 0.7362, 0.4563, 0.037, 0.9233, 0.0331, 0.9226, 0.03325, 0.9212, 0.231, 0.4481, 0.0, 0.4071, 0.00962, 0.3199, 0.2317, 0.4413, 0.7276, 0.4547, 0.7359, 0.4532, 0.7362, 0.4563, 0.7282, 0.4608, 0.05193, 0.9274, 0.04807, 0.9272, 0.04842, 0.9204, 0.05226, 0.921, 0.6422, 0.5101, 0.7064, 0.4738, 0.7095, 0.4876, 0.6505, 0.5465, 0.03325, 0.9212, 0.02963, 0.9192, 0.03021, 0.9167, 0.03354, 0.9199, 0.5102, 0.5833, 0.6422, 0.5101, 0.6505, 0.5465, 0.5291, 0.6655, 0.7362, 0.4563, 0.7454, 0.4516, 0.7369, 0.4592, 0.037, 0.9233, 0.03325, 0.9212, 0.03354, 0.9199, 0.2317, 0.4413, 0.00962, 0.3199, 0.02849, 0.2377, 0.2332, 0.4349, 0.7282, 0.4608, 0.7362, 0.4563, 0.7369, 0.4592, 0.7295, 0.4665, 0.05226, 0.921, 0.04842, 0.9204, 0.04911, 0.914, 0.05291, 0.9149, 0.721, 0.4649, 0.7282, 0.4608, 0.7295, 0.4665, 0.7229, 0.4732, 0.05616, 0.922, 0.05226, 0.921, 0.05291, 0.9149, 0.05675, 0.9165, 0.7148, 0.4686, 0.721, 0.4649, 0.7229, 0.4732, 0.7172, 0.4791, 0.05997, 0.9233, 0.05616, 0.922, 0.05675, 0.9165, 0.06047, 0.9186, 0.7098, 0.4715, 0.7148, 0.4686, 0.7172, 0.4791, 0.7127, 0.484, 0.06354, 0.9249, 0.05997, 0.9233, 0.06047, 0.9186, 0.06393, 0.9212, 0.005768, 0.9295, 0.0006832, 0.9317, 0.002023, 0.9193, 0.007257, 0.9157, 0.02963, 0.9192, 0.02628, 0.9174, 0.02712, 0.9138, 0.03021, 0.9167, 0.05675, 0.9165, 0.05291, 0.9149, 0.05386, 0.9095, 0.0576, 0.9116, 0.7172, 0.4791, 0.7229, 0.4732, 0.7257, 0.4807, 0.7207, 0.4886, 0.06047, 0.9186, 0.05675, 0.9165, 0.0576, 0.9116, 0.06119, 0.9145, 0.7127, 0.484, 0.7172, 0.4791, 0.7207, 0.4886, 0.7168, 0.4952, 0.06393, 0.9212, 0.06047, 0.9186, 0.06119, 0.9145, 0.0645, 0.9179, 0.007257, 0.9157, 0.002023, 0.9193, 0.003969, 0.9081, 0.009419, 0.9032, 0.03021, 0.9167, 0.02712, 0.9138, 0.02834, 0.9105, 0.03104, 0.9145, 0.6505, 0.5465, 0.7095, 0.4876, 0.7141, 0.5, 0.6627, 0.5794, 0.03354, 0.9199, 0.03021, 0.9167, 0.03104, 0.9145, 0.03397, 0.9188, 0.5291, 0.6655, 0.6505, 0.5465, 0.6627, 0.5794, 0.5564, 0.7395, 0.7369, 0.4592, 0.7454, 0.4516, 0.7379, 0.4618, 0.037, 0.9233, 0.03354, 0.9199, 0.03397, 0.9188, 0.2332, 0.4349, 0.02849, 0.2377, 0.05588, 0.1637, 0.2353, 0.4291, 0.7295, 0.4665, 0.7369, 0.4592, 0.7379, 0.4618, 0.7314, 0.4717, 0.05291, 0.9149, 0.04911, 0.914, 0.05012, 0.9082, 0.05386, 0.9095, 0.7229, 0.4732, 0.7295, 0.4665, 0.7314, 0.4717, 0.7257, 0.4807, 0.03397, 0.9188, 0.03104, 0.9145, 0.03211, 0.9125, 0.03451, 0.9178, 0.5564, 0.7395, 0.6627, 0.5794, 0.6781, 0.6073, 0.5912, 0.8024, 0.7379, 0.4618, 0.7454, 0.4516, 0.7391, 0.4641, 0.037, 0.9233, 0.03397, 0.9188, 0.03451, 0.9178, 0.2353, 0.4291, 0.05588, 0.1637, 0.09075, 0.1008, 0.2381, 0.4241, 0.7314, 0.4717, 0.7379, 0.4618, 0.7391, 0.4641, 0.7339, 0.476, 0.05386, 0.9095, 0.05012, 0.9082, 0.0514, 0.9032, 0.05507, 0.9048, 0.7257, 0.4807, 0.7314, 0.4717, 0.7339, 0.476, 0.7292, 0.4871, 0.0576, 0.9116, 0.05386, 0.9095, 0.05507, 0.9048, 0.05869, 0.9074, 0.7207, 0.4886, 0.7257, 0.4807, 0.7292, 0.4871, 0.7252, 0.4967, 0.08333, 0.9067, 0.08676, 0.9032, 0.08785, 0.9074, 0.08425, 0.9103, 0.7168, 0.4952, 0.7207, 0.4886, 0.7252, 0.4967, 0.7221, 0.5047, 0.02834, 0.9105, 0.02596, 0.907, 0.02792, 0.9035, 0.02988, 0.9077, 0.7141, 0.5, 0.7168, 0.4952, 0.7221, 0.5047, 0.72, 0.5106, 0.03104, 0.9145, 0.02834, 0.9105, 0.02988, 0.9077, 0.03211, 0.9125, 0.6627, 0.5794, 0.7141, 0.5, 0.72, 0.5106, 0.6781, 0.6073, 0.7252, 0.4967, 0.7292, 0.4871, 0.7333, 0.4921, 0.7304, 0.5031, 0.08425, 0.9103, 0.08785, 0.9074, 0.0887, 0.9123, 0.08498, 0.9144, 0.7221, 0.5047, 0.7252, 0.4967, 0.7304, 0.5031, 0.7283, 0.5122, 0.08094, 0.9138, 0.08425, 0.9103, 0.08498, 0.9144, 0.08151, 0.917, 0.72, 0.5106, 0.7221, 0.5047, 0.7283, 0.5122, 0.7269, 0.5189, 0.03211, 0.9125, 0.02988, 0.9077, 0.0317, 0.9055, 0.03336, 0.911, 0.6781, 0.6073, 0.72, 0.5106, 0.7269, 0.5189, 0.6962, 0.6292, 0.03451, 0.9178, 0.03211, 0.9125, 0.03336, 0.911, 0.03515, 0.917, 0.5912, 0.8024, 0.6781, 0.6073, 0.6962, 0.6292, 0.632, 0.8518, 0.7391, 0.4641, 0.7454, 0.4516, 0.7406, 0.4658, 0.037, 0.9233, 0.03451, 0.9178, 0.03515, 0.917, 0.2381, 0.4241, 0.09075, 0.1008, 0.1317, 0.0514, 0.2413, 0.4203, 0.7339, 0.476, 0.7391, 0.4641, 0.7406, 0.4658, 0.7367, 0.4795, 0.09159, 0.9053, 0.09533, 0.904, 0.09634, 0.9098, 0.09254, 0.9107, 0.7292, 0.4871, 0.7339, 0.476, 0.7367, 0.4795, 0.7333, 0.4921, 0.08785, 0.9074, 0.09159, 0.9053, 0.09254, 0.9107, 0.0887, 0.9123, 0.632, 0.8518, 0.6962, 0.6292, 0.7164, 0.6443, 0.6775, 0.8859, 0.7406, 0.4658, 0.7454, 0.4516, 0.7422, 0.467, 0.037, 0.9233, 0.03515, 0.917, 0.03586, 0.9165, 0.2413, 0.4203, 0.1317, 0.0514, 0.1773, 0.01736, 0.2448, 0.4176, 0.7367, 0.4795, 0.7406, 0.4658, 0.7422, 0.467, 0.7399, 0.4818, 0.09254, 0.9107, 0.09634, 0.9098, 0.09703, 0.9162, 0.09319, 0.9168, 0.7333, 0.4921, 0.7367, 0.4795, 0.7399, 0.4818, 0.7379, 0.4955, 0.0887, 0.9123, 0.09254, 0.9107, 0.09319, 0.9168, 0.08929, 0.9178, 0.7304, 0.5031, 0.7333, 0.4921, 0.7379, 0.4955, 0.7363, 0.5075, 0.08498, 0.9144, 0.0887, 0.9123, 0.08929, 0.9178, 0.08548, 0.9191, 0.7283, 0.5122, 0.7304, 0.5031, 0.7363, 0.5075, 0.7351, 0.5173, 0.08151, 0.917, 0.08498, 0.9144, 0.08548, 0.9191, 0.08191, 0.9207, 0.1046, 0.9751, 0.09941, 0.9715, 0.09807, 0.9591, 0.1032, 0.9613, 0.03336, 0.911, 0.0317, 0.9055, 0.03372, 0.904, 0.03475, 0.91, 0.6962, 0.6292, 0.7269, 0.5189, 0.7345, 0.5246, 0.7164, 0.6443, 0.03515, 0.917, 0.03336, 0.911, 0.03475, 0.91, 0.03586, 0.9165, 0.08548, 0.9191, 0.08929, 0.9178, 0.08959, 0.9236, 0.08574, 0.924, 0.7351, 0.5173, 0.7363, 0.5075, 0.7425, 0.5097, 0.7424, 0.5199, 0.08191, 0.9207, 0.08548, 0.9191, 0.08574, 0.924, 0.08211, 0.9246, 0.1032, 0.9613, 0.09807, 0.9591, 0.09738, 0.9459, 0.1024, 0.9467, 0.03475, 0.91, 0.03372, 0.904, 0.03587, 0.9032, 0.03623, 0.9095, 0.7164, 0.6443, 0.7345, 0.5246, 0.7426, 0.5275, 0.7378, 0.652, 0.03586, 0.9165, 0.03475, 0.91, 0.03623, 0.9095, 0.03661, 0.9162, 0.6775, 0.8859, 0.7164, 0.6443, 0.7378, 0.652, 0.7257, 0.9032, 0.7422, 0.467, 0.7454, 0.4516, 0.7439, 0.4676, 0.037, 0.9233, 0.03586, 0.9165, 0.03661, 0.9162, 0.2448, 0.4176, 0.1773, 0.01736, 0.2257, 0.0, 0.2486, 0.4163, 0.7399, 0.4818, 0.7422, 0.467, 0.7439, 0.4676, 0.7432, 0.4831, 0.09319, 0.9168, 0.09703, 0.9162, 0.09738, 0.923, 0.09352, 0.9232, 0.7379, 0.4955, 0.7399, 0.4818, 0.7432, 0.4831, 0.7428, 0.4973, 0.08929, 0.9178, 0.09319, 0.9168, 0.09352, 0.9232, 0.08959, 0.9236, 0.7363, 0.5075, 0.7379, 0.4955, 0.7428, 0.4973, 0.7425, 0.5097, 0.037, 0.9233, 0.03661, 0.9162, 0.03738, 0.9162, 0.2486, 0.4163, 0.2257, 0.0, 0.275, 4.895e-08, 0.2525, 0.4163, 0.7432, 0.4831, 0.7439, 0.4676, 0.7456, 0.4676, 0.7467, 0.4831, 0.09352, 0.9232, 0.09738, 0.923, 0.09738, 0.93, 0.09352, 0.9298, 0.7428, 0.4973, 0.7432, 0.4831, 0.7467, 0.4831, 0.7477, 0.4973, 0.08959, 0.9236, 0.09352, 0.9232, 0.09352, 0.9298, 0.08959, 0.9295, 0.7425, 0.5097, 0.7428, 0.4973, 0.7477, 0.4973, 0.7488, 0.5097, 0.08574, 0.924, 0.08959, 0.9236, 0.08959, 0.9295, 0.08574, 0.929, 0.7424, 0.5199, 0.7425, 0.5097, 0.7488, 0.5097, 0.7499, 0.5199, 0.08211, 0.9246, 0.08574, 0.924, 0.08574, 0.929, 0.08211, 0.9285, 0.1024, 0.9467, 0.09738, 0.9459, 0.09738, 0.9325, 0.1024, 0.9317, 0.03623, 0.9095, 0.03587, 0.9032, 0.03806, 0.9032, 0.03774, 0.9095, 0.7378, 0.652, 0.7426, 0.5275, 0.7509, 0.5275, 0.7596, 0.652, 0.03661, 0.9162, 0.03623, 0.9095, 0.03774, 0.9095, 0.03738, 0.9162, 0.7257, 0.9032, 0.7378, 0.652, 0.7596, 0.652, 0.7749, 0.9032, 0.7439, 0.4676, 0.7454, 0.4516, 0.7456, 0.4676, 0.08211, 0.9285, 0.08574, 0.929, 0.08548, 0.934, 0.08191, 0.9324, 0.1024, 0.9317, 0.09738, 0.9325, 0.09807, 0.9193, 0.1032, 0.917, 0.03774, 0.9095, 0.03806, 0.9032, 0.0402, 0.904, 0.03921, 0.91, 0.7596, 0.652, 0.7509, 0.5275, 0.759, 0.5246, 0.781, 0.6443, 0.03738, 0.9162, 0.03774, 0.9095, 0.03921, 0.91, 0.03813, 0.9165, 0.7749, 0.9032, 0.7596, 0.652, 0.781, 0.6443, 0.8231, 0.8859, 0.7456, 0.4676, 0.7454, 0.4516, 0.7473, 0.467, 0.037, 0.9233, 0.03738, 0.9162, 0.03813, 0.9165, 0.2525, 0.4163, 0.275, 4.895e-08, 0.3233, 0.01736, 0.2563, 0.4176, 0.7467, 0.4831, 0.7456, 0.4676, 0.7473, 0.467, 0.75, 0.4818, 0.09352, 0.9298, 0.09738, 0.93, 0.09703, 0.9368, 0.09319, 0.9362, 0.7477, 0.4973, 0.7467, 0.4831, 0.75, 0.4818, 0.7526, 0.4955, 0.08959, 0.9295, 0.09352, 0.9298, 0.09319, 0.9362, 0.08929, 0.9353, 0.7488, 0.5097, 0.7477, 0.4973, 0.7526, 0.4955, 0.755, 0.5075, 0.08574, 0.929, 0.08959, 0.9295, 0.08929, 0.9353, 0.08548, 0.934, 0.7499, 0.5199, 0.7488, 0.5097, 0.755, 0.5075, 0.7572, 0.5173, 0.75, 0.4818, 0.7473, 0.467, 0.749, 0.4658, 0.7532, 0.4795, 0.09319, 0.9362, 0.09703, 0.9368, 0.09634, 0.9433, 0.09254, 0.9423, 0.7526, 0.4955, 0.75, 0.4818, 0.7532, 0.4795, 0.7572, 0.4921, 0.08929, 0.9353, 0.09319, 0.9362, 0.09254, 0.9423, 0.0887, 0.9407, 0.755, 0.5075, 0.7526, 0.4955, 0.7572, 0.4921, 0.7609, 0.5031, 0.08548, 0.934, 0.08929, 0.9353, 0.0887, 0.9407, 0.08498, 0.9386, 0.7572, 0.5173, 0.755, 0.5075, 0.7609, 0.5031, 0.7641, 0.5122, 0.08191, 0.9324, 0.08548, 0.934, 0.08498, 0.9386, 0.08151, 0.936, 0.1032, 0.917, 0.09807, 0.9193, 0.09941, 0.9068, 0.1046, 0.9032, 0.03921, 0.91, 0.0402, 0.904, 0.04222, 0.9055, 0.04061, 0.911, 0.781, 0.6443, 0.759, 0.5246, 0.7666, 0.5189, 0.8012, 0.6292, 0.03813, 0.9165, 0.03921, 0.91, 0.04061, 0.911, 0.03884, 0.917, 0.8231, 0.8859, 0.781, 0.6443, 0.8012, 0.6292, 0.8686, 0.8518, 0.7473, 0.467, 0.7454, 0.4516, 0.749, 0.4658, 0.037, 0.9233, 0.03813, 0.9165, 0.03884, 0.917, 0.2563, 0.4176, 0.3233, 0.01736, 0.3689, 0.0514, 0.2598, 0.4203, 0.7666, 0.5189, 0.7641, 0.5122, 0.7702, 0.5047, 0.7735, 0.5106, 0.04061, 0.911, 0.04222, 0.9055, 0.04404, 0.9077, 0.04186, 0.9125, 0.8012, 0.6292, 0.7666, 0.5189, 0.7735, 0.5106, 0.8193, 0.6073, 0.03884, 0.917, 0.04061, 0.911, 0.04186, 0.9125, 0.03948, 0.9178, 0.8686, 0.8518, 0.8012, 0.6292, 0.8193, 0.6073, 0.9095, 0.8024, 0.749, 0.4658, 0.7454, 0.4516, 0.7504, 0.4641, 0.037, 0.9233, 0.03884, 0.917, 0.03948, 0.9178, 0.2598, 0.4203, 0.3689, 0.0514, 0.4099, 0.1008, 0.2631, 0.4241, 0.7532, 0.4795, 0.749, 0.4658, 0.7504, 0.4641, 0.756, 0.476, 0.09254, 0.9423, 0.09634, 0.9433, 0.09533, 0.9491, 0.09159, 0.9478, 0.7572, 0.4921, 0.7532, 0.4795, 0.756, 0.476, 0.7613, 0.4871, 0.0887, 0.9407, 0.09254, 0.9423, 0.09159, 0.9478, 0.08785, 0.9456, 0.7609, 0.5031, 0.7572, 0.4921, 0.7613, 0.4871, 0.7661, 0.4967, 0.08498, 0.9386, 0.0887, 0.9407, 0.08785, 0.9456, 0.08425, 0.9428, 0.7641, 0.5122, 0.7609, 0.5031, 0.7661, 0.4967, 0.7702, 0.5047, 0.08151, 0.936, 0.08498, 0.9386, 0.08425, 0.9428, 0.08094, 0.9393, 0.01642, 0.9566, 0.01276, 0.9582, 0.01147, 0.9532, 0.01522, 0.9519, 0.7613, 0.4871, 0.756, 0.476, 0.7584, 0.4717, 0.7649, 0.4807, 0.08785, 0.9456, 0.09159, 0.9478, 0.09038, 0.9524, 0.08676, 0.9498, 0.7661, 0.4967, 0.7613, 0.4871, 0.7649, 0.4807, 0.7706, 0.4886, 0.02347, 0.9505, 0.02004, 0.954, 0.01895, 0.9498, 0.02255, 0.947, 0.7702, 0.5047, 0.7661, 0.4967, 0.7706, 0.4886, 0.7755, 0.4952, 0.04404, 0.9077, 0.04594, 0.9035, 0.04791, 0.907, 0.04559, 0.9105, 0.7735, 0.5106, 0.7702, 0.5047, 0.7755, 0.4952, 0.7793, 0.5, 0.04186, 0.9125, 0.04404, 0.9077, 0.04559, 0.9105, 0.04292, 0.9145, 0.8193, 0.6073, 0.7735, 0.5106, 0.7793, 0.5, 0.8348, 0.5794, 0.03948, 0.9178, 0.04186, 0.9125, 0.04292, 0.9145, 0.04003, 0.9188, 0.9095, 0.8024, 0.8193, 0.6073, 0.8348, 0.5794, 0.9443, 0.7395, 0.7504, 0.4641, 0.7454, 0.4516, 0.7516, 0.4618, 0.037, 0.9233, 0.03948, 0.9178, 0.04003, 0.9188, 0.2631, 0.4241, 0.4099, 0.1008, 0.4448, 0.1637, 0.2658, 0.4291, 0.756, 0.476, 0.7504, 0.4641, 0.7516, 0.4618, 0.7584, 0.4717, 0.04292, 0.9145, 0.04559, 0.9105, 0.0468, 0.9138, 0.04376, 0.9167, 0.8348, 0.5794, 0.7793, 0.5, 0.7839, 0.4876, 0.8469, 0.5465, 0.04003, 0.9188, 0.04292, 0.9145, 0.04376, 0.9167, 0.04045, 0.9199, 0.9443, 0.7395, 0.8348, 0.5794, 0.8469, 0.5465, 0.9716, 0.6655, 0.7516, 0.4618, 0.7454, 0.4516, 0.7526, 0.4592, 0.037, 0.9233, 0.04003, 0.9188, 0.04045, 0.9199, 0.2658, 0.4291, 0.4448, 0.1637, 0.4721, 0.2377, 0.2679, 0.4349, 0.7584, 0.4717, 0.7516, 0.4618, 0.7526, 0.4592, 0.7603, 0.4665, 0.01522, 0.9519, 0.01147, 0.9532, 0.01047, 0.9475, 0.01427, 0.9465, 0.7649, 0.4807, 0.7584, 0.4717, 0.7603, 0.4665, 0.7676, 0.4732, 0.01895, 0.9498, 0.01522, 0.9519, 0.01427, 0.9465, 0.0181, 0.9449, 0.7706, 0.4886, 0.7649, 0.4807, 0.7676, 0.4732, 0.7741, 0.4791, 0.02255, 0.947, 0.01895, 0.9498, 0.0181, 0.9449, 0.02182, 0.9428, 0.7755, 0.4952, 0.7706, 0.4886, 0.7741, 0.4791, 0.7796, 0.484, 0.02586, 0.9435, 0.02255, 0.947, 0.02182, 0.9428, 0.02529, 0.9402, 0.7793, 0.5, 0.7755, 0.4952, 0.7796, 0.484, 0.7839, 0.4876, 0.7676, 0.4732, 0.7603, 0.4665, 0.7617, 0.4608, 0.7695, 0.4649, 0.0181, 0.9449, 0.01427, 0.9465, 0.01361, 0.9404, 0.01751, 0.9395, 0.7741, 0.4791, 0.7676, 0.4732, 0.7695, 0.4649, 0.7765, 0.4686, 0.02182, 0.9428, 0.0181, 0.9449, 0.01751, 0.9395, 0.02132, 0.9381, 0.7796, 0.484, 0.7741, 0.4791, 0.7765, 0.4686, 0.7825, 0.4715, 0.02529, 0.9402, 0.02182, 0.9428, 0.02132, 0.9381, 0.02489, 0.9365, 0.7839, 0.4876, 0.7796, 0.484, 0.7825, 0.4715, 0.7871, 0.4738, 0.04376, 0.9167, 0.0468, 0.9138, 0.04764, 0.9174, 0.04434, 0.9192, 0.8469, 0.5465, 0.7839, 0.4876, 0.7871, 0.4738, 0.8552, 0.5101, 0.04045, 0.9199, 0.04376, 0.9167, 0.04434, 0.9192, 0.04075, 0.9212, 0.9716, 0.6655, 0.8469, 0.5465, 0.8552, 0.5101, 0.9904, 0.5833, 0.7526, 0.4592, 0.7454, 0.4516, 0.7533, 0.4563, 0.037, 0.9233, 0.04045, 0.9199, 0.04075, 0.9212, 0.2679, 0.4349, 0.4721, 0.2377, 0.491, 0.3199, 0.2694, 0.4413, 0.7603, 0.4665, 0.7526, 0.4592, 0.7533, 0.4563, 0.7617, 0.4608, 0.01427, 0.9465, 0.01047, 0.9475, 0.009773, 0.941, 0.01361, 0.9404, 0.8552, 0.5101, 0.7871, 0.4738, 0.7887, 0.4591, 0.8595, 0.4714, 0.04075, 0.9212, 0.04434, 0.9192, 0.04463, 0.9219, 0.0409, 0.9226, 0.9904, 0.5833, 0.8552, 0.5101, 0.8595, 0.4714, 1.0, 0.4961, 0.7533, 0.4563, 0.7454, 0.4516, 0.7536, 0.4532, 0.037, 0.9233, 0.04075, 0.9212, 0.0409, 0.9226, 0.2694, 0.4413, 0.491, 0.3199, 0.5006, 0.4071, 0.2702, 0.4481, 0.7617, 0.4608, 0.7533, 0.4563, 0.7536, 0.4532, 0.7623, 0.4547, 0.01361, 0.9404, 0.009773, 0.941, 0.009419, 0.9342, 0.01328, 0.934, 0.7695, 0.4649, 0.7617, 0.4608, 0.7623, 0.4547, 0.7705, 0.4561, 0.01751, 0.9395, 0.01361, 0.9404, 0.01328, 0.934, 0.01721, 0.9337, 0.7765, 0.4686, 0.7695, 0.4649, 0.7705, 0.4561, 0.7778, 0.4573, 0.02132, 0.9381, 0.01751, 0.9395, 0.01721, 0.9337, 0.02107, 0.9332, 0.7825, 0.4715, 0.7765, 0.4686, 0.7778, 0.4573, 0.7839, 0.4583, 0.02489, 0.9365, 0.02132, 0.9381, 0.02107, 0.9332, 0.02469, 0.9327, 0.1177, 0.9475, 0.1126, 0.9453, 0.1119, 0.9321, 0.1169, 0.9328, 0.04434, 0.9192, 0.04764, 0.9174, 0.04807, 0.9213, 0.04463, 0.9219, 0.01721, 0.9337, 0.01328, 0.934, 0.01328, 0.9274, 0.01721, 0.9278, 0.7778, 0.4573, 0.7705, 0.4561, 0.7705, 0.4471, 0.7778, 0.4459, 0.02107, 0.9332, 0.01721, 0.9337, 0.01721, 0.9278, 0.02107, 0.9282, 0.7839, 0.4583, 0.7778, 0.4573, 0.7778, 0.4459, 0.7839, 0.4449, 0.02469, 0.9327, 0.02107, 0.9332, 0.02107, 0.9282, 0.02469, 0.9287, 0.1169, 0.9328, 0.1119, 0.9321, 0.1119, 0.9186, 0.1169, 0.9179, 0.04463, 0.9219, 0.04807, 0.9213, 0.04807, 0.9252, 0.04463, 0.9246, 0.8595, 0.4714, 0.7887, 0.4591, 0.7887, 0.4441, 0.8595, 0.4319, 0.0409, 0.9226, 0.04463, 0.9219, 0.04463, 0.9246, 0.0409, 0.924, 1.0, 0.4961, 0.8595, 0.4714, 0.8595, 0.4319, 1.0, 0.4071, 0.7536, 0.4532, 0.7454, 0.4516, 0.7536, 0.45, 0.037, 0.9233, 0.0409, 0.9226, 0.0409, 0.924, 0.2702, 0.4481, 0.5006, 0.4071, 0.5006, 0.4961, 0.2702, 0.4551, 0.7623, 0.4547, 0.7536, 0.4532, 0.7536, 0.45, 0.7623, 0.4485, 0.01328, 0.934, 0.009419, 0.9342, 0.009419, 0.9272, 0.01328, 0.9274, 0.7705, 0.4561, 0.7623, 0.4547, 0.7623, 0.4485, 0.7705, 0.4471, 0.0409, 0.924, 0.04463, 0.9246, 0.04434, 0.9273, 0.04075, 0.9253, 1.0, 0.4071, 0.8595, 0.4319, 0.8552, 0.3932, 0.9904, 0.3199, 0.7536, 0.45, 0.7454, 0.4516, 0.7533, 0.4469, 0.037, 0.9233, 0.0409, 0.924, 0.04075, 0.9253, 0.2702, 0.4551, 0.5006, 0.4961, 0.491, 0.5833, 0.2694, 0.4619, 0.7623, 0.4485, 0.7536, 0.45, 0.7533, 0.4469, 0.7617, 0.4424, 0.01328, 0.9274, 0.009419, 0.9272, 0.009773, 0.9204, 0.01361, 0.921, 0.7705, 0.4471, 0.7623, 0.4485, 0.7617, 0.4424, 0.7695, 0.4383, 0.01721, 0.9278, 0.01328, 0.9274, 0.01361, 0.921, 0.01751, 0.922, 0.7778, 0.4459, 0.7705, 0.4471, 0.7695, 0.4383, 0.7765, 0.4347, 0.02107, 0.9282, 0.01721, 0.9278, 0.01751, 0.922, 0.02132, 0.9233, 0.7839, 0.4449, 0.7778, 0.4459, 0.7765, 0.4347, 0.7825, 0.4317, 0.02469, 0.9287, 0.02107, 0.9282, 0.02132, 0.9233, 0.02489, 0.9249, 0.1169, 0.9179, 0.1119, 0.9186, 0.1126, 0.9054, 0.1177, 0.9032, 0.04463, 0.9246, 0.04807, 0.9252, 0.04764, 0.9291, 0.04434, 0.9273, 0.8595, 0.4319, 0.7887, 0.4441, 0.7871, 0.4295, 0.8552, 0.3932, 0.02132, 0.9233, 0.01751, 0.922, 0.0181, 0.9165, 0.02182, 0.9186, 0.7825, 0.4317, 0.7765, 0.4347, 0.7741, 0.4241, 0.7796, 0.4193, 0.02489, 0.9249, 0.02132, 0.9233, 0.02182, 0.9186, 0.02529, 0.9212, 0.7871, 0.4295, 0.7825, 0.4317, 0.7796, 0.4193, 0.7839, 0.4157, 0.04434, 0.9273, 0.04764, 0.9291, 0.0468, 0.9328, 0.04376, 0.9298, 0.8552, 0.3932, 0.7871, 0.4295, 0.7839, 0.4157, 0.8469, 0.3567, 0.04075, 0.9253, 0.04434, 0.9273, 0.04376, 0.9298, 0.04045, 0.9266, 0.9904, 0.3199, 0.8552, 0.3932, 0.8469, 0.3567, 0.9716, 0.2377, 0.7533, 0.4469, 0.7454, 0.4516, 0.7526, 0.444, 0.037, 0.9233, 0.04075, 0.9253, 0.04045, 0.9266, 0.2694, 0.4619, 0.491, 0.5833, 0.4721, 0.6655, 0.2679, 0.4684, 0.7617, 0.4424, 0.7533, 0.4469, 0.7526, 0.444, 0.7603, 0.4367, 0.01361, 0.921, 0.009773, 0.9204, 0.01047, 0.914, 0.01427, 0.9149, 0.7695, 0.4383, 0.7617, 0.4424, 0.7603, 0.4367, 0.7676, 0.43, 0.01751, 0.922, 0.01361, 0.921, 0.01427, 0.9149, 0.0181, 0.9165, 0.7765, 0.4347, 0.7695, 0.4383, 0.7676, 0.43, 0.7741, 0.4241, 0.7526, 0.444, 0.7454, 0.4516, 0.7516, 0.4414, 0.037, 0.9233, 0.04045, 0.9266, 0.04003, 0.9278, 0.2679, 0.4684, 0.4721, 0.6655, 0.4448, 0.7395, 0.2658, 0.4742, 0.7603, 0.4367, 0.7526, 0.444, 0.7516, 0.4414, 0.7584, 0.4316, 0.01427, 0.9149, 0.01047, 0.914, 0.01147, 0.9082, 0.01522, 0.9095, 0.7676, 0.43, 0.7603, 0.4367, 0.7584, 0.4316, 0.7649, 0.4225, 0.0181, 0.9165, 0.01427, 0.9149, 0.01522, 0.9095, 0.01895, 0.9116, 0.7741, 0.4241, 0.7676, 0.43, 0.7649, 0.4225, 0.7706, 0.4146, 0.02182, 0.9186, 0.0181, 0.9165, 0.01895, 0.9116, 0.02255, 0.9145, 0.7796, 0.4193, 0.7741, 0.4241, 0.7706, 0.4146, 0.7755, 0.4081, 0.02529, 0.9212, 0.02182, 0.9186, 0.02255, 0.9145, 0.02586, 0.9179, 0.7839, 0.4157, 0.7796, 0.4193, 0.7755, 0.4081, 0.7793, 0.4032, 0.04376, 0.9298, 0.0468, 0.9328, 0.04559, 0.936, 0.04292, 0.9321, 0.8469, 0.3567, 0.7839, 0.4157, 0.7793, 0.4032, 0.8348, 0.3239, 0.04045, 0.9266, 0.04376, 0.9298, 0.04292, 0.9321, 0.04003, 0.9278, 0.9716, 0.2377, 0.8469, 0.3567, 0.8348, 0.3239, 0.9443, 0.1637, 0.7755, 0.4081, 0.7706, 0.4146, 0.7661, 0.4065, 0.7702, 0.3986, 0.04559, 0.936, 0.04791, 0.9395, 0.04594, 0.9431, 0.04404, 0.9388, 0.7793, 0.4032, 0.7755, 0.4081, 0.7702, 0.3986, 0.7735, 0.3927, 0.04292, 0.9321, 0.04559, 0.936, 0.04404, 0.9388, 0.04186, 0.934, 0.8348, 0.3239, 0.7793, 0.4032, 0.7735, 0.3927, 0.8193, 0.296, 0.04003, 0.9278, 0.04292, 0.9321, 0.04186, 0.934, 0.03948, 0.9287, 0.9443, 0.1637, 0.8348, 0.3239, 0.8193, 0.296, 0.9095, 0.1008, 0.7516, 0.4414, 0.7454, 0.4516, 0.7504, 0.4392, 0.037, 0.9233, 0.04003, 0.9278, 0.03948, 0.9287, 0.2658, 0.4742, 0.4448, 0.7395, 0.4099, 0.8024, 0.2631, 0.4791, 0.7584, 0.4316, 0.7516, 0.4414, 0.7504, 0.4392, 0.756, 0.4272, 0.01522, 0.9095, 0.01147, 0.9082, 0.01276, 0.9032, 0.01642, 0.9048, 0.7649, 0.4225, 0.7584, 0.4316, 0.756, 0.4272, 0.7613, 0.4162, 0.01895, 0.9116, 0.01522, 0.9095, 0.01642, 0.9048, 0.02004, 0.9074, 0.7706, 0.4146, 0.7649, 0.4225, 0.7613, 0.4162, 0.7661, 0.4065, 0.02255, 0.9145, 0.01895, 0.9116, 0.02004, 0.9074, 0.02347, 0.9109, 0.2631, 0.4791, 0.4099, 0.8024, 0.3689, 0.8518, 0.2598, 0.483, 0.756, 0.4272, 0.7504, 0.4392, 0.749, 0.4374, 0.7532, 0.4238, 0.0703, 0.9519, 0.06656, 0.9532, 0.06555, 0.9475, 0.06935, 0.9465, 0.7613, 0.4162, 0.756, 0.4272, 0.7532, 0.4238, 0.7572, 0.4112, 0.07404, 0.9498, 0.0703, 0.9519, 0.06935, 0.9465, 0.07319, 0.9449, 0.7661, 0.4065, 0.7613, 0.4162, 0.7572, 0.4112, 0.7609, 0.4001, 0.07763, 0.947, 0.07404, 0.9498, 0.07319, 0.9449, 0.07691, 0.9428, 0.7702, 0.3986, 0.7661, 0.4065, 0.7609, 0.4001, 0.7641, 0.3911, 0.08094, 0.9435, 0.07763, 0.947, 0.07691, 0.9428, 0.08037, 0.9402, 0.7735, 0.3927, 0.7702, 0.3986, 0.7641, 0.3911, 0.7666, 0.3844, 0.04186, 0.934, 0.04404, 0.9388, 0.04222, 0.941, 0.04061, 0.9355, 0.8193, 0.296, 0.7735, 0.3927, 0.7666, 0.3844, 0.8012, 0.274, 0.03948, 0.9287, 0.04186, 0.934, 0.04061, 0.9355, 0.03884, 0.9295, 0.9095, 0.1008, 0.8193, 0.296, 0.8012, 0.274, 0.8686, 0.0514, 0.7504, 0.4392, 0.7454, 0.4516, 0.749, 0.4374, 0.037, 0.9233, 0.03948, 0.9287, 0.03884, 0.9295, 0.08037, 0.9402, 0.07691, 0.9428, 0.07641, 0.9381, 0.07998, 0.9365, 0.1119, 0.9751, 0.1067, 0.9715, 0.1053, 0.9591, 0.1104, 0.9613, 0.04061, 0.9355, 0.04222, 0.941, 0.0402, 0.9425, 0.03921, 0.9365, 0.8012, 0.274, 0.7666, 0.3844, 0.759, 0.3786, 0.781, 0.2589, 0.03884, 0.9295, 0.04061, 0.9355, 0.03921, 0.9365, 0.03813, 0.93, 0.8686, 0.0514, 0.8012, 0.274, 0.781, 0.2589, 0.8231, 0.01736, 0.749, 0.4374, 0.7454, 0.4516, 0.7473, 0.4362, 0.037, 0.9233, 0.03884, 0.9295, 0.03813, 0.93, 0.2598, 0.483, 0.3689, 0.8518, 0.3233, 0.8859, 0.2563, 0.4856, 0.7532, 0.4238, 0.749, 0.4374, 0.7473, 0.4362, 0.75, 0.4214, 0.06935, 0.9465, 0.06555, 0.9475, 0.06486, 0.941, 0.0687, 0.9404, 0.7572, 0.4112, 0.7532, 0.4238, 0.75, 0.4214, 0.7526, 0.4077, 0.07319, 0.9449, 0.06935, 0.9465, 0.0687, 0.9404, 0.0726, 0.9395, 0.7609, 0.4001, 0.7572, 0.4112, 0.7526, 0.4077, 0.755, 0.3958, 0.07691, 0.9428, 0.07319, 0.9449, 0.0726, 0.9395, 0.07641, 0.9381, 0.7641, 0.3911, 0.7609, 0.4001, 0.755, 0.3958, 0.7572, 0.3859, 0.75, 0.4214, 0.7473, 0.4362, 0.7456, 0.4356, 0.7467, 0.4202, 0.0687, 0.9404, 0.06486, 0.941, 0.0645, 0.9342, 0.06837, 0.934, 0.7526, 0.4077, 0.75, 0.4214, 0.7467, 0.4202, 0.7477, 0.406, 0.0726, 0.9395, 0.0687, 0.9404, 0.06837, 0.934, 0.0723, 0.9337, 0.755, 0.3958, 0.7526, 0.4077, 0.7477, 0.406, 0.7488, 0.3935, 0.07641, 0.9381, 0.0726, 0.9395, 0.0723, 0.9337, 0.07615, 0.9332, 0.7572, 0.3859, 0.755, 0.3958, 0.7488, 0.3935, 0.7499, 0.3833, 0.07998, 0.9365, 0.07641, 0.9381, 0.07615, 0.9332, 0.07978, 0.9327, 0.1104, 0.9613, 0.1053, 0.9591, 0.1046, 0.9459, 0.1096, 0.9467, 0.03921, 0.9365, 0.0402, 0.9425, 0.03806, 0.9433, 0.03774, 0.9371, 0.781, 0.2589, 0.759, 0.3786, 0.7509, 0.3757, 0.7596, 0.2512, 0.03813, 0.93, 0.03921, 0.9365, 0.03774, 0.9371, 0.03738, 0.9303, 0.8231, 0.01736, 0.781, 0.2589, 0.7596, 0.2512, 0.7749, 0.0, 0.7473, 0.4362, 0.7454, 0.4516, 0.7456, 0.4356, 0.037, 0.9233, 0.03813, 0.93, 0.03738, 0.9303, 0.2563, 0.4856, 0.3233, 0.8859, 0.275, 0.9032, 0.2525, 0.487, 0.1096, 0.9467, 0.1046, 0.9459, 0.1046, 0.9325, 0.1096, 0.9317, 0.03774, 0.9371, 0.03806, 0.9433, 0.03587, 0.9433, 0.03623, 0.9371, 0.7596, 0.2512, 0.7509, 0.3757, 0.7426, 0.3757, 0.7378, 0.2512, 0.03738, 0.9303, 0.03774, 0.9371, 0.03623, 0.9371, 0.03661, 0.9303, 0.7749, 0.0, 0.7596, 0.2512, 0.7378, 0.2512, 0.7257, 9.789e-08, 0.7456, 0.4356, 0.7454, 0.4516, 0.7439, 0.4356, 0.037, 0.9233, 0.03738, 0.9303, 0.03661, 0.9303, 0.2525, 0.487, 0.275, 0.9032, 0.2257, 0.9032, 0.2486, 0.487, 0.7467, 0.4202, 0.7456, 0.4356, 0.7439, 0.4356, 0.7432, 0.4202, 0.06837, 0.934, 0.0645, 0.9342, 0.0645, 0.9272, 0.06837, 0.9274, 0.7477, 0.406, 0.7467, 0.4202, 0.7432, 0.4202, 0.7428, 0.406, 0.0723, 0.9337, 0.06837, 0.934, 0.06837, 0.9274, 0.0723, 0.9278, 0.7488, 0.3935, 0.7477, 0.406, 0.7428, 0.406, 0.7425, 0.3935, 0.07615, 0.9332, 0.0723, 0.9337, 0.0723, 0.9278, 0.07615, 0.9282, 0.7499, 0.3833, 0.7488, 0.3935, 0.7425, 0.3935, 0.7424, 0.3833, 0.07978, 0.9327, 0.07615, 0.9332, 0.07615, 0.9282, 0.07978, 0.9287, 0.06837, 0.9274, 0.0645, 0.9272, 0.06486, 0.9204, 0.0687, 0.921, 0.7428, 0.406, 0.7432, 0.4202, 0.7399, 0.4214, 0.7379, 0.4077, 0.0723, 0.9278, 0.06837, 0.9274, 0.0687, 0.921, 0.0726, 0.922, 0.7425, 0.3935, 0.7428, 0.406, 0.7379, 0.4077, 0.7363, 0.3958, 0.07615, 0.9282, 0.0723, 0.9278, 0.0726, 0.922, 0.07641, 0.9233, 0.7424, 0.3833, 0.7425, 0.3935, 0.7363, 0.3958, 0.7351, 0.3859, 0.07978, 0.9287, 0.07615, 0.9282, 0.07641, 0.9233, 0.07998, 0.9249, 0.1096, 0.9317, 0.1046, 0.9325, 0.1053, 0.9193, 0.1104, 0.917, 0.03623, 0.9371, 0.03587, 0.9433, 0.03372, 0.9425, 0.03475, 0.9365, 0.7378, 0.2512, 0.7426, 0.3757, 0.7345, 0.3786, 0.7164, 0.2589, 0.03661, 0.9303, 0.03623, 0.9371, 0.03475, 0.9365, 0.03586, 0.93, 0.7257, 9.789e-08, 0.7378, 0.2512, 0.7164, 0.2589, 0.6775, 0.01736, 0.7439, 0.4356, 0.7454, 0.4516, 0.7422, 0.4362, 0.037, 0.9233, 0.03661, 0.9303, 0.03586, 0.93, 0.2486, 0.487, 0.2257, 0.9032, 0.1773, 0.8859, 0.2448, 0.4856, 0.7432, 0.4202, 0.7439, 0.4356, 0.7422, 0.4362, 0.7399, 0.4214, 0.03475, 0.9365, 0.03372, 0.9425, 0.0317, 0.941, 0.03336, 0.9355, 0.7164, 0.2589, 0.7345, 0.3786, 0.7269, 0.3844, 0.6962, 0.274, 0.03586, 0.93, 0.03475, 0.9365, 0.03336, 0.9355, 0.03515, 0.9295, 0.6775, 0.01736, 0.7164, 0.2589, 0.6962, 0.274, 0.632, 0.0514, 0.7422, 0.4362, 0.7454, 0.4516, 0.7406, 0.4374, 0.037, 0.9233, 0.03586, 0.93, 0.03515, 0.9295, 0.2448, 0.4856, 0.1773, 0.8859, 0.1317, 0.8518, 0.2413, 0.483, 0.7399, 0.4214, 0.7422, 0.4362, 0.7406, 0.4374, 0.7367, 0.4238, 0.0687, 0.921, 0.06486, 0.9204, 0.06555, 0.914, 0.06935, 0.9149, 0.7379, 0.4077, 0.7399, 0.4214, 0.7367, 0.4238, 0.7333, 0.4112, 0.0726, 0.922, 0.0687, 0.921, 0.06935, 0.9149, 0.07319, 0.9165, 0.7363, 0.3958, 0.7379, 0.4077, 0.7333, 0.4112, 0.7304, 0.4001, 0.07641, 0.9233, 0.0726, 0.922, 0.07319, 0.9165, 0.07691, 0.9186, 0.7351, 0.3859, 0.7363, 0.3958, 0.7304, 0.4001, 0.7283, 0.3911, 0.07998, 0.9249, 0.07641, 0.9233, 0.07691, 0.9186, 0.08037, 0.9212, 0.1104, 0.917, 0.1053, 0.9193, 0.1067, 0.9068, 0.1119, 0.9032])
me_sphere.materials.append(mat_material)
me_sphere.use_remesh_preserve_volume = False
me_sphere.use_remesh_preserve_attributes = False
me_sphere.use_mirror_vertex_groups = False
me_sphere.update()

# ---- objects
ob_sphere = bpy.data.objects.new('Sphere', me_sphere)
ob_lamp = bpy.data.objects.new('Lamp', light_lamp)
ob_camera = bpy.data.objects.new('Camera', cam_camera)

# ---- transforms, parenting, visibility, modifiers, constraints
ob_sphere.location = (0.0, 0.0, 0.0)
ob_sphere.lineart.crease_threshold = 0.0
ob_lamp.location = (4.076, 1.005, 5.904)
ob_lamp.rotation_euler = (0.6503, 0.05522, 1.866)
ob_lamp.lock_rotations_4d = False
ob_lamp.empty_display_type = 'ARROWS'
ob_lamp.color = (0.0, 0.0, 0.0, 0.0)
ob_lamp.lineart.crease_threshold = 0.0
ob_camera.location = (7.481, -6.508, 5.344)
ob_camera.rotation_euler = (1.109, 0.0, 0.8149)
ob_camera.lock_rotations_4d = False
ob_camera.empty_display_type = 'ARROWS'
ob_camera.color = (0.0, 0.0, 0.0, 0.0)
ob_camera.display_type = 'WIRE'
ob_camera.lineart.crease_threshold = 0.0

# ---- collection membership
col_collection_1.objects.link(ob_sphere)
col_collection_1.objects.link(ob_lamp)
col_collection_1.objects.link(ob_camera)

# ---- scene / render settings (as saved in the file)
scene.camera = ob_camera
scene.frame_start = 1; scene.frame_end = 250; scene.frame_set(2)
scene.render.engine = 'BLENDER_EEVEE_NEXT'
scene.render.resolution_percentage = 50
scene.render.dither_intensity = 0.0
scene.cycles.use_denoising = False
scene.cycles.samples = 128
scene.cycles.sampling_pattern = 'TABULATED_SOBOL'
scene.cycles.use_adaptive_sampling = False
scene.cycles.use_light_tree = False
scene.cycles.blur_glossy = 0.0
scene.cycles.sample_clamp_indirect = 0.0
scene.view_settings.view_transform = 'Standard'
bpy.context.view_layer.update()
